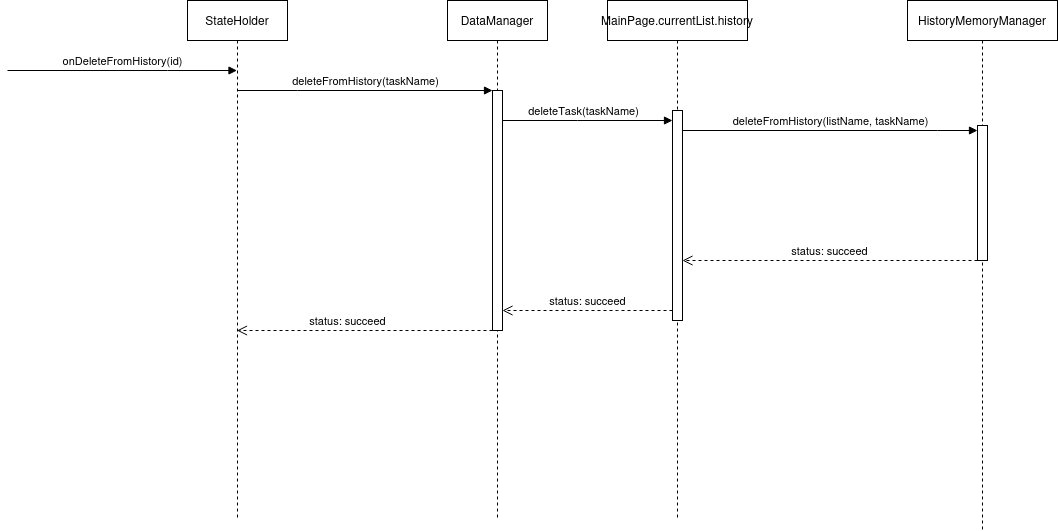

The diagram above was exported from draw.io. Its source (the exported page's mxGraphModel, read from the mxfile embedded in the PNG):
<mxGraphModel dx="794" dy="735" grid="1" gridSize="10" guides="1" tooltips="1" connect="1" arrows="1" fold="1" page="1" pageScale="1" pageWidth="850" pageHeight="1100" math="0" shadow="0">
  <root>
    <mxCell id="0" />
    <mxCell id="1" parent="0" />
    <mxCell id="J2PdT2r7Xk_Fu8SbKvaP-1" value="StateHolder" style="shape=umlLifeline;perimeter=lifelinePerimeter;whiteSpace=wrap;html=1;container=1;dropTarget=0;collapsible=0;recursiveResize=0;outlineConnect=0;portConstraint=eastwest;newEdgeStyle={&quot;edgeStyle&quot;:&quot;elbowEdgeStyle&quot;,&quot;elbow&quot;:&quot;vertical&quot;,&quot;curved&quot;:0,&quot;rounded&quot;:0};" vertex="1" parent="1">
      <mxGeometry x="230" y="110" width="100" height="520" as="geometry" />
    </mxCell>
    <mxCell id="J2PdT2r7Xk_Fu8SbKvaP-2" value="DataManager" style="shape=umlLifeline;perimeter=lifelinePerimeter;whiteSpace=wrap;html=1;container=1;dropTarget=0;collapsible=0;recursiveResize=0;outlineConnect=0;portConstraint=eastwest;newEdgeStyle={&quot;edgeStyle&quot;:&quot;elbowEdgeStyle&quot;,&quot;elbow&quot;:&quot;vertical&quot;,&quot;curved&quot;:0,&quot;rounded&quot;:0};" vertex="1" parent="1">
      <mxGeometry x="490" y="110" width="100" height="520" as="geometry" />
    </mxCell>
    <mxCell id="J2PdT2r7Xk_Fu8SbKvaP-3" value="" style="html=1;points=[];perimeter=orthogonalPerimeter;outlineConnect=0;targetShapes=umlLifeline;portConstraint=eastwest;newEdgeStyle={&quot;edgeStyle&quot;:&quot;elbowEdgeStyle&quot;,&quot;elbow&quot;:&quot;vertical&quot;,&quot;curved&quot;:0,&quot;rounded&quot;:0};" vertex="1" parent="J2PdT2r7Xk_Fu8SbKvaP-2">
      <mxGeometry x="45" y="90" width="10" height="240" as="geometry" />
    </mxCell>
    <mxCell id="J2PdT2r7Xk_Fu8SbKvaP-4" value="deleteFromHistory(taskName)" style="html=1;verticalAlign=bottom;endArrow=block;edgeStyle=elbowEdgeStyle;elbow=vertical;curved=0;rounded=0;" edge="1" target="J2PdT2r7Xk_Fu8SbKvaP-3" parent="1" source="J2PdT2r7Xk_Fu8SbKvaP-1">
      <mxGeometry relative="1" as="geometry">
        <mxPoint x="465" y="200" as="sourcePoint" />
        <Array as="points">
          <mxPoint x="340" y="200" />
        </Array>
      </mxGeometry>
    </mxCell>
    <mxCell id="J2PdT2r7Xk_Fu8SbKvaP-5" value="status: succeed" style="html=1;verticalAlign=bottom;endArrow=open;dashed=1;endSize=8;edgeStyle=elbowEdgeStyle;elbow=vertical;curved=0;rounded=0;" edge="1" source="J2PdT2r7Xk_Fu8SbKvaP-3" parent="1" target="J2PdT2r7Xk_Fu8SbKvaP-1">
      <mxGeometry x="0.135" relative="1" as="geometry">
        <mxPoint x="465" y="275" as="targetPoint" />
        <Array as="points">
          <mxPoint x="460" y="440" />
          <mxPoint x="450" y="270" />
          <mxPoint x="330" y="280" />
        </Array>
        <mxPoint as="offset" />
      </mxGeometry>
    </mxCell>
    <mxCell id="J2PdT2r7Xk_Fu8SbKvaP-6" value="MainPage.currentList.history" style="shape=umlLifeline;perimeter=lifelinePerimeter;whiteSpace=wrap;html=1;container=1;dropTarget=0;collapsible=0;recursiveResize=0;outlineConnect=0;portConstraint=eastwest;newEdgeStyle={&quot;edgeStyle&quot;:&quot;elbowEdgeStyle&quot;,&quot;elbow&quot;:&quot;vertical&quot;,&quot;curved&quot;:0,&quot;rounded&quot;:0};" vertex="1" parent="1">
      <mxGeometry x="650" y="110" width="140" height="520" as="geometry" />
    </mxCell>
    <mxCell id="J2PdT2r7Xk_Fu8SbKvaP-7" value="" style="html=1;points=[];perimeter=orthogonalPerimeter;outlineConnect=0;targetShapes=umlLifeline;portConstraint=eastwest;newEdgeStyle={&quot;edgeStyle&quot;:&quot;elbowEdgeStyle&quot;,&quot;elbow&quot;:&quot;vertical&quot;,&quot;curved&quot;:0,&quot;rounded&quot;:0};" vertex="1" parent="J2PdT2r7Xk_Fu8SbKvaP-6">
      <mxGeometry x="65" y="110" width="10" height="210" as="geometry" />
    </mxCell>
    <mxCell id="J2PdT2r7Xk_Fu8SbKvaP-9" value="status: succeed" style="html=1;verticalAlign=bottom;endArrow=open;dashed=1;endSize=8;edgeStyle=elbowEdgeStyle;elbow=vertical;curved=0;rounded=0;" edge="1" source="J2PdT2r7Xk_Fu8SbKvaP-7" parent="1" target="J2PdT2r7Xk_Fu8SbKvaP-3">
      <mxGeometry relative="1" as="geometry">
        <mxPoint x="645" y="295" as="targetPoint" />
        <Array as="points">
          <mxPoint x="660" y="420" />
          <mxPoint x="570" y="300" />
        </Array>
      </mxGeometry>
    </mxCell>
    <mxCell id="J2PdT2r7Xk_Fu8SbKvaP-18" value="HistoryMemoryManager" style="shape=umlLifeline;perimeter=lifelinePerimeter;whiteSpace=wrap;html=1;container=1;dropTarget=0;collapsible=0;recursiveResize=0;outlineConnect=0;portConstraint=eastwest;newEdgeStyle={&quot;edgeStyle&quot;:&quot;elbowEdgeStyle&quot;,&quot;elbow&quot;:&quot;vertical&quot;,&quot;curved&quot;:0,&quot;rounded&quot;:0};" vertex="1" parent="1">
      <mxGeometry x="950" y="110" width="150" height="530" as="geometry" />
    </mxCell>
    <mxCell id="J2PdT2r7Xk_Fu8SbKvaP-19" value="" style="html=1;points=[];perimeter=orthogonalPerimeter;outlineConnect=0;targetShapes=umlLifeline;portConstraint=eastwest;newEdgeStyle={&quot;edgeStyle&quot;:&quot;elbowEdgeStyle&quot;,&quot;elbow&quot;:&quot;vertical&quot;,&quot;curved&quot;:0,&quot;rounded&quot;:0};" vertex="1" parent="J2PdT2r7Xk_Fu8SbKvaP-18">
      <mxGeometry x="70" y="125" width="10" height="135" as="geometry" />
    </mxCell>
    <mxCell id="J2PdT2r7Xk_Fu8SbKvaP-20" value="deleteFromHistory(listName, taskName)" style="html=1;verticalAlign=bottom;endArrow=block;edgeStyle=elbowEdgeStyle;elbow=vertical;curved=0;rounded=0;" edge="1" target="J2PdT2r7Xk_Fu8SbKvaP-19" parent="1" source="J2PdT2r7Xk_Fu8SbKvaP-7">
      <mxGeometry relative="1" as="geometry">
        <mxPoint x="935" y="240" as="sourcePoint" />
        <Array as="points">
          <mxPoint x="980" y="240" />
        </Array>
      </mxGeometry>
    </mxCell>
    <mxCell id="J2PdT2r7Xk_Fu8SbKvaP-21" value="status: succeed" style="html=1;verticalAlign=bottom;endArrow=open;dashed=1;endSize=8;edgeStyle=elbowEdgeStyle;elbow=vertical;curved=0;rounded=0;" edge="1" source="J2PdT2r7Xk_Fu8SbKvaP-19" parent="1" target="J2PdT2r7Xk_Fu8SbKvaP-7">
      <mxGeometry relative="1" as="geometry">
        <mxPoint x="940" y="300" as="targetPoint" />
        <Array as="points">
          <mxPoint x="800" y="370" />
          <mxPoint x="950" y="310" />
        </Array>
      </mxGeometry>
    </mxCell>
    <mxCell id="J2PdT2r7Xk_Fu8SbKvaP-22" value="onDeleteFromHistory(id)" style="html=1;verticalAlign=bottom;endArrow=block;edgeStyle=elbowEdgeStyle;elbow=vertical;curved=0;rounded=0;" edge="1" parent="1" target="J2PdT2r7Xk_Fu8SbKvaP-1">
      <mxGeometry width="80" relative="1" as="geometry">
        <mxPoint x="50" y="180" as="sourcePoint" />
        <mxPoint x="380" y="390" as="targetPoint" />
        <Array as="points">
          <mxPoint x="210" y="180" />
          <mxPoint x="290" y="350" />
        </Array>
      </mxGeometry>
    </mxCell>
    <mxCell id="J2PdT2r7Xk_Fu8SbKvaP-13" value="deleteTask(taskName)" style="html=1;verticalAlign=bottom;endArrow=block;edgeStyle=elbowEdgeStyle;elbow=vertical;curved=0;rounded=0;" edge="1" target="J2PdT2r7Xk_Fu8SbKvaP-7" parent="1" source="J2PdT2r7Xk_Fu8SbKvaP-3">
      <mxGeometry x="-0.05" relative="1" as="geometry">
        <mxPoint x="855" y="230" as="sourcePoint" />
        <Array as="points">
          <mxPoint x="620" y="230" />
        </Array>
        <mxPoint as="offset" />
      </mxGeometry>
    </mxCell>
  </root>
</mxGraphModel>